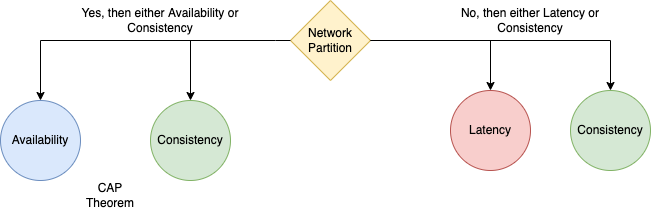

The diagram above was exported from draw.io. Its source (the exported page's mxGraphModel, read from the mxfile embedded in the PNG):
<mxGraphModel dx="541" dy="633" grid="1" gridSize="10" guides="1" tooltips="1" connect="1" arrows="1" fold="1" page="1" pageScale="1" pageWidth="850" pageHeight="1100" math="0" shadow="0">
  <root>
    <mxCell id="0" />
    <mxCell id="1" parent="0" />
    <mxCell id="-PMXiOqcQ6wlBk4QgElG-1" value="Network Partition" style="rhombus;whiteSpace=wrap;html=1;fillColor=#fff2cc;strokeColor=#d6b656;" parent="1" vertex="1">
      <mxGeometry x="440" y="170" width="80" height="80" as="geometry" />
    </mxCell>
    <mxCell id="-PMXiOqcQ6wlBk4QgElG-2" value="Availability" style="ellipse;whiteSpace=wrap;html=1;aspect=fixed;fillColor=#dae8fc;strokeColor=#6c8ebf;" parent="1" vertex="1">
      <mxGeometry x="150" y="270" width="80" height="80" as="geometry" />
    </mxCell>
    <mxCell id="-PMXiOqcQ6wlBk4QgElG-3" value="Consistency" style="ellipse;whiteSpace=wrap;html=1;aspect=fixed;fillColor=#d5e8d4;strokeColor=#82b366;" parent="1" vertex="1">
      <mxGeometry x="300" y="270" width="80" height="80" as="geometry" />
    </mxCell>
    <mxCell id="-PMXiOqcQ6wlBk4QgElG-6" value="" style="endArrow=classic;html=1;rounded=0;exitX=0;exitY=0.5;exitDx=0;exitDy=0;entryX=0.5;entryY=0;entryDx=0;entryDy=0;edgeStyle=orthogonalEdgeStyle;" parent="1" source="-PMXiOqcQ6wlBk4QgElG-1" target="-PMXiOqcQ6wlBk4QgElG-2" edge="1">
      <mxGeometry width="50" height="50" relative="1" as="geometry">
        <mxPoint x="400" y="310" as="sourcePoint" />
        <mxPoint x="190" y="280" as="targetPoint" />
        <Array as="points">
          <mxPoint x="425" y="210" />
          <mxPoint x="190" y="210" />
        </Array>
      </mxGeometry>
    </mxCell>
    <mxCell id="-PMXiOqcQ6wlBk4QgElG-7" value="" style="endArrow=classic;html=1;rounded=0;" parent="1" target="-PMXiOqcQ6wlBk4QgElG-3" edge="1">
      <mxGeometry width="50" height="50" relative="1" as="geometry">
        <mxPoint x="340" y="210" as="sourcePoint" />
        <mxPoint x="450" y="260" as="targetPoint" />
      </mxGeometry>
    </mxCell>
    <mxCell id="-PMXiOqcQ6wlBk4QgElG-8" value="Yes, then either Availability or Consistency" style="text;html=1;strokeColor=none;fillColor=none;align=center;verticalAlign=middle;whiteSpace=wrap;rounded=0;" parent="1" vertex="1">
      <mxGeometry x="220" y="175" width="180" height="30" as="geometry" />
    </mxCell>
    <mxCell id="-PMXiOqcQ6wlBk4QgElG-9" value="Latency" style="ellipse;whiteSpace=wrap;html=1;aspect=fixed;fillColor=#f8cecc;strokeColor=#b85450;" parent="1" vertex="1">
      <mxGeometry x="600" y="260" width="80" height="80" as="geometry" />
    </mxCell>
    <mxCell id="-PMXiOqcQ6wlBk4QgElG-10" value="Consistency" style="ellipse;whiteSpace=wrap;html=1;aspect=fixed;fillColor=#d5e8d4;strokeColor=#82b366;" parent="1" vertex="1">
      <mxGeometry x="720" y="260" width="80" height="80" as="geometry" />
    </mxCell>
    <mxCell id="-PMXiOqcQ6wlBk4QgElG-11" value="CAP Theorem" style="text;html=1;strokeColor=none;fillColor=none;align=center;verticalAlign=middle;whiteSpace=wrap;rounded=0;" parent="1" vertex="1">
      <mxGeometry x="230" y="350" width="60" height="30" as="geometry" />
    </mxCell>
    <mxCell id="-PMXiOqcQ6wlBk4QgElG-12" value="" style="endArrow=classic;html=1;rounded=0;exitX=1;exitY=0.5;exitDx=0;exitDy=0;entryX=0.5;entryY=0;entryDx=0;entryDy=0;edgeStyle=orthogonalEdgeStyle;" parent="1" source="-PMXiOqcQ6wlBk4QgElG-1" target="-PMXiOqcQ6wlBk4QgElG-10" edge="1">
      <mxGeometry width="50" height="50" relative="1" as="geometry">
        <mxPoint x="400" y="310" as="sourcePoint" />
        <mxPoint x="450" y="260" as="targetPoint" />
      </mxGeometry>
    </mxCell>
    <mxCell id="-PMXiOqcQ6wlBk4QgElG-14" value="" style="endArrow=classic;html=1;rounded=0;exitX=1;exitY=0.5;exitDx=0;exitDy=0;entryX=0.5;entryY=0;entryDx=0;entryDy=0;edgeStyle=orthogonalEdgeStyle;" parent="1" source="-PMXiOqcQ6wlBk4QgElG-1" target="-PMXiOqcQ6wlBk4QgElG-9" edge="1">
      <mxGeometry width="50" height="50" relative="1" as="geometry">
        <mxPoint x="400" y="310" as="sourcePoint" />
        <mxPoint x="450" y="260" as="targetPoint" />
      </mxGeometry>
    </mxCell>
    <mxCell id="-PMXiOqcQ6wlBk4QgElG-15" value="No, then either Latency or Consistency" style="text;html=1;strokeColor=none;fillColor=none;align=center;verticalAlign=middle;whiteSpace=wrap;rounded=0;" parent="1" vertex="1">
      <mxGeometry x="590" y="175" width="180" height="30" as="geometry" />
    </mxCell>
  </root>
</mxGraphModel>